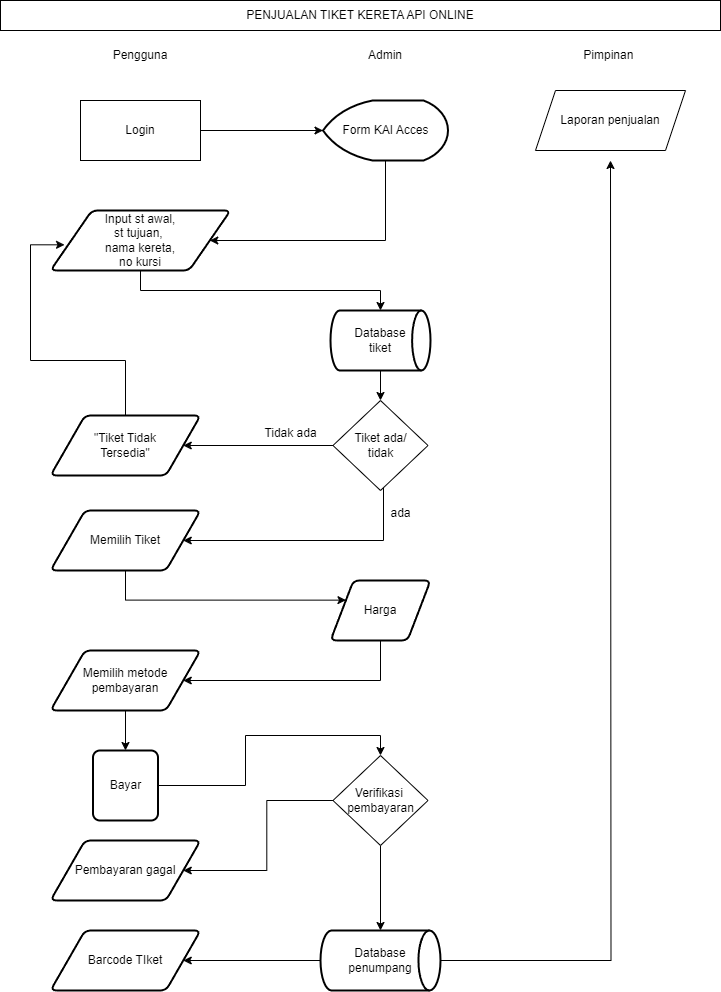

The diagram above was exported from draw.io. Its source (the exported page's mxGraphModel, read from the mxfile embedded in the PNG):
<mxGraphModel dx="1434" dy="784" grid="1" gridSize="10" guides="1" tooltips="1" connect="1" arrows="1" fold="1" page="1" pageScale="1" pageWidth="827" pageHeight="1169" math="0" shadow="0">
  <root>
    <mxCell id="0" />
    <mxCell id="1" parent="0" />
    <mxCell id="Muj1xqNypY7UYE3G1wuV-1" value="PENJUALAN TIKET KERETA API ONLINE" style="rounded=0;whiteSpace=wrap;html=1;" parent="1" vertex="1">
      <mxGeometry x="70" y="80" width="720" height="30" as="geometry" />
    </mxCell>
    <mxCell id="Muj1xqNypY7UYE3G1wuV-2" value="Pengguna" style="text;html=1;strokeColor=none;fillColor=none;align=center;verticalAlign=middle;whiteSpace=wrap;rounded=0;" parent="1" vertex="1">
      <mxGeometry x="180" y="120" width="60" height="30" as="geometry" />
    </mxCell>
    <mxCell id="Muj1xqNypY7UYE3G1wuV-3" value="Admin" style="text;html=1;strokeColor=none;fillColor=none;align=center;verticalAlign=middle;whiteSpace=wrap;rounded=0;" parent="1" vertex="1">
      <mxGeometry x="425" y="120" width="60" height="30" as="geometry" />
    </mxCell>
    <mxCell id="Muj1xqNypY7UYE3G1wuV-9" style="edgeStyle=orthogonalEdgeStyle;rounded=0;orthogonalLoop=1;jettySize=auto;html=1;entryX=0;entryY=0.5;entryDx=0;entryDy=0;entryPerimeter=0;" parent="1" source="Muj1xqNypY7UYE3G1wuV-5" target="Muj1xqNypY7UYE3G1wuV-8" edge="1">
      <mxGeometry relative="1" as="geometry" />
    </mxCell>
    <mxCell id="Muj1xqNypY7UYE3G1wuV-5" value="Login" style="rounded=0;whiteSpace=wrap;html=1;" parent="1" vertex="1">
      <mxGeometry x="150" y="180" width="120" height="60" as="geometry" />
    </mxCell>
    <mxCell id="Muj1xqNypY7UYE3G1wuV-29" style="edgeStyle=orthogonalEdgeStyle;rounded=0;orthogonalLoop=1;jettySize=auto;html=1;entryX=0.5;entryY=0;entryDx=0;entryDy=0;entryPerimeter=0;" parent="1" source="Muj1xqNypY7UYE3G1wuV-7" target="Muj1xqNypY7UYE3G1wuV-22" edge="1">
      <mxGeometry relative="1" as="geometry">
        <Array as="points">
          <mxPoint x="210" y="370" />
          <mxPoint x="450" y="370" />
        </Array>
      </mxGeometry>
    </mxCell>
    <mxCell id="Muj1xqNypY7UYE3G1wuV-7" value="Input st awal, &lt;br&gt;st tujuan,&amp;nbsp;&lt;br&gt;nama kereta, &lt;br&gt;no kursi" style="shape=parallelogram;html=1;strokeWidth=2;perimeter=parallelogramPerimeter;whiteSpace=wrap;rounded=1;arcSize=12;size=0.23;" parent="1" vertex="1">
      <mxGeometry x="120" y="290" width="180" height="60" as="geometry" />
    </mxCell>
    <mxCell id="Muj1xqNypY7UYE3G1wuV-10" style="edgeStyle=orthogonalEdgeStyle;rounded=0;orthogonalLoop=1;jettySize=auto;html=1;entryX=1;entryY=0.5;entryDx=0;entryDy=0;" parent="1" source="Muj1xqNypY7UYE3G1wuV-8" target="Muj1xqNypY7UYE3G1wuV-7" edge="1">
      <mxGeometry relative="1" as="geometry">
        <Array as="points">
          <mxPoint x="455" y="320" />
        </Array>
      </mxGeometry>
    </mxCell>
    <mxCell id="Muj1xqNypY7UYE3G1wuV-8" value="Form KAI Acces" style="strokeWidth=2;html=1;shape=mxgraph.flowchart.display;whiteSpace=wrap;" parent="1" vertex="1">
      <mxGeometry x="392.5" y="180" width="125" height="60" as="geometry" />
    </mxCell>
    <mxCell id="Muj1xqNypY7UYE3G1wuV-25" style="edgeStyle=orthogonalEdgeStyle;rounded=0;orthogonalLoop=1;jettySize=auto;html=1;entryX=1;entryY=0.5;entryDx=0;entryDy=0;" parent="1" source="Muj1xqNypY7UYE3G1wuV-11" target="Muj1xqNypY7UYE3G1wuV-13" edge="1">
      <mxGeometry relative="1" as="geometry" />
    </mxCell>
    <mxCell id="Muj1xqNypY7UYE3G1wuV-26" style="edgeStyle=orthogonalEdgeStyle;rounded=0;orthogonalLoop=1;jettySize=auto;html=1;entryX=1;entryY=0.5;entryDx=0;entryDy=0;" parent="1" source="Muj1xqNypY7UYE3G1wuV-11" target="Muj1xqNypY7UYE3G1wuV-15" edge="1">
      <mxGeometry relative="1" as="geometry">
        <Array as="points">
          <mxPoint x="453" y="620" />
        </Array>
      </mxGeometry>
    </mxCell>
    <mxCell id="Muj1xqNypY7UYE3G1wuV-11" value="Tiket ada/&lt;br&gt;tidak" style="rhombus;whiteSpace=wrap;html=1;" parent="1" vertex="1">
      <mxGeometry x="402.5" y="480" width="95" height="90" as="geometry" />
    </mxCell>
    <mxCell id="Muj1xqNypY7UYE3G1wuV-20" style="edgeStyle=orthogonalEdgeStyle;rounded=0;orthogonalLoop=1;jettySize=auto;html=1;entryX=0.078;entryY=0.572;entryDx=0;entryDy=0;entryPerimeter=0;" parent="1" source="Muj1xqNypY7UYE3G1wuV-13" target="Muj1xqNypY7UYE3G1wuV-7" edge="1">
      <mxGeometry relative="1" as="geometry">
        <Array as="points">
          <mxPoint x="195" y="440" />
          <mxPoint x="100" y="440" />
          <mxPoint x="100" y="324" />
        </Array>
      </mxGeometry>
    </mxCell>
    <mxCell id="Muj1xqNypY7UYE3G1wuV-13" value="&quot;Tiket Tidak&lt;br&gt;Tersedia&quot;" style="shape=parallelogram;html=1;strokeWidth=2;perimeter=parallelogramPerimeter;whiteSpace=wrap;rounded=1;arcSize=12;size=0.23;" parent="1" vertex="1">
      <mxGeometry x="120" y="495" width="150" height="60" as="geometry" />
    </mxCell>
    <mxCell id="Muj1xqNypY7UYE3G1wuV-36" style="edgeStyle=orthogonalEdgeStyle;rounded=0;orthogonalLoop=1;jettySize=auto;html=1;entryX=0;entryY=0.25;entryDx=0;entryDy=0;" parent="1" source="Muj1xqNypY7UYE3G1wuV-15" target="Muj1xqNypY7UYE3G1wuV-35" edge="1">
      <mxGeometry relative="1" as="geometry">
        <Array as="points">
          <mxPoint x="195" y="680" />
        </Array>
      </mxGeometry>
    </mxCell>
    <mxCell id="Muj1xqNypY7UYE3G1wuV-15" value="Memilih Tiket" style="shape=parallelogram;html=1;strokeWidth=2;perimeter=parallelogramPerimeter;whiteSpace=wrap;rounded=1;arcSize=12;size=0.23;" parent="1" vertex="1">
      <mxGeometry x="120" y="590" width="150" height="60" as="geometry" />
    </mxCell>
    <mxCell id="Muj1xqNypY7UYE3G1wuV-30" style="edgeStyle=orthogonalEdgeStyle;rounded=0;orthogonalLoop=1;jettySize=auto;html=1;entryX=0.5;entryY=0;entryDx=0;entryDy=0;" parent="1" source="Muj1xqNypY7UYE3G1wuV-22" target="Muj1xqNypY7UYE3G1wuV-11" edge="1">
      <mxGeometry relative="1" as="geometry" />
    </mxCell>
    <mxCell id="Muj1xqNypY7UYE3G1wuV-22" value="Database &lt;br&gt;tiket" style="strokeWidth=2;html=1;shape=mxgraph.flowchart.direct_data;whiteSpace=wrap;" parent="1" vertex="1">
      <mxGeometry x="400" y="390" width="100" height="60" as="geometry" />
    </mxCell>
    <mxCell id="Muj1xqNypY7UYE3G1wuV-27" value="Tidak ada" style="text;html=1;align=center;verticalAlign=middle;resizable=0;points=[];autosize=1;strokeColor=none;fillColor=none;" parent="1" vertex="1">
      <mxGeometry x="320" y="498" width="80" height="30" as="geometry" />
    </mxCell>
    <mxCell id="Muj1xqNypY7UYE3G1wuV-28" value="ada" style="text;html=1;align=center;verticalAlign=middle;resizable=0;points=[];autosize=1;strokeColor=none;fillColor=none;" parent="1" vertex="1">
      <mxGeometry x="450" y="578" width="40" height="30" as="geometry" />
    </mxCell>
    <mxCell id="Muj1xqNypY7UYE3G1wuV-41" value="" style="edgeStyle=orthogonalEdgeStyle;rounded=0;orthogonalLoop=1;jettySize=auto;html=1;" parent="1" source="Muj1xqNypY7UYE3G1wuV-31" target="Muj1xqNypY7UYE3G1wuV-40" edge="1">
      <mxGeometry relative="1" as="geometry" />
    </mxCell>
    <mxCell id="Muj1xqNypY7UYE3G1wuV-31" value="Memilih metode pembayaran" style="shape=parallelogram;html=1;strokeWidth=2;perimeter=parallelogramPerimeter;whiteSpace=wrap;rounded=1;arcSize=12;size=0.23;" parent="1" vertex="1">
      <mxGeometry x="120" y="730" width="150" height="60" as="geometry" />
    </mxCell>
    <mxCell id="Muj1xqNypY7UYE3G1wuV-38" style="edgeStyle=orthogonalEdgeStyle;rounded=0;orthogonalLoop=1;jettySize=auto;html=1;entryX=1;entryY=0.5;entryDx=0;entryDy=0;" parent="1" source="Muj1xqNypY7UYE3G1wuV-35" target="Muj1xqNypY7UYE3G1wuV-31" edge="1">
      <mxGeometry relative="1" as="geometry">
        <Array as="points">
          <mxPoint x="450" y="760" />
        </Array>
      </mxGeometry>
    </mxCell>
    <mxCell id="Muj1xqNypY7UYE3G1wuV-35" value="Harga" style="shape=parallelogram;html=1;strokeWidth=2;perimeter=parallelogramPerimeter;whiteSpace=wrap;rounded=1;arcSize=12;size=0.23;" parent="1" vertex="1">
      <mxGeometry x="400" y="660" width="100" height="60" as="geometry" />
    </mxCell>
    <mxCell id="Muj1xqNypY7UYE3G1wuV-50" style="edgeStyle=orthogonalEdgeStyle;rounded=0;orthogonalLoop=1;jettySize=auto;html=1;entryX=0.5;entryY=0;entryDx=0;entryDy=0;" parent="1" source="Muj1xqNypY7UYE3G1wuV-40" target="Muj1xqNypY7UYE3G1wuV-48" edge="1">
      <mxGeometry relative="1" as="geometry" />
    </mxCell>
    <mxCell id="Muj1xqNypY7UYE3G1wuV-40" value="Bayar" style="rounded=1;whiteSpace=wrap;html=1;absoluteArcSize=1;arcSize=14;strokeWidth=2;" parent="1" vertex="1">
      <mxGeometry x="162.5" y="830" width="65" height="70" as="geometry" />
    </mxCell>
    <mxCell id="Muj1xqNypY7UYE3G1wuV-52" style="edgeStyle=orthogonalEdgeStyle;rounded=0;orthogonalLoop=1;jettySize=auto;html=1;" parent="1" source="Muj1xqNypY7UYE3G1wuV-43" target="Muj1xqNypY7UYE3G1wuV-47" edge="1">
      <mxGeometry relative="1" as="geometry" />
    </mxCell>
    <mxCell id="Muj1xqNypY7UYE3G1wuV-43" value="Database penumpang" style="strokeWidth=2;html=1;shape=mxgraph.flowchart.direct_data;whiteSpace=wrap;" parent="1" vertex="1">
      <mxGeometry x="390" y="1010" width="120" height="60" as="geometry" />
    </mxCell>
    <mxCell id="Muj1xqNypY7UYE3G1wuV-47" value="Barcode TIket" style="shape=parallelogram;html=1;strokeWidth=2;perimeter=parallelogramPerimeter;whiteSpace=wrap;rounded=1;arcSize=12;size=0.23;" parent="1" vertex="1">
      <mxGeometry x="120" y="1010" width="150" height="60" as="geometry" />
    </mxCell>
    <mxCell id="Muj1xqNypY7UYE3G1wuV-51" style="edgeStyle=orthogonalEdgeStyle;rounded=0;orthogonalLoop=1;jettySize=auto;html=1;entryX=0.5;entryY=0;entryDx=0;entryDy=0;entryPerimeter=0;" parent="1" source="Muj1xqNypY7UYE3G1wuV-48" target="Muj1xqNypY7UYE3G1wuV-43" edge="1">
      <mxGeometry relative="1" as="geometry" />
    </mxCell>
    <mxCell id="Muj1xqNypY7UYE3G1wuV-54" style="edgeStyle=orthogonalEdgeStyle;rounded=0;orthogonalLoop=1;jettySize=auto;html=1;" parent="1" source="Muj1xqNypY7UYE3G1wuV-48" target="Muj1xqNypY7UYE3G1wuV-53" edge="1">
      <mxGeometry relative="1" as="geometry" />
    </mxCell>
    <mxCell id="Muj1xqNypY7UYE3G1wuV-48" value="Verifikasi&amp;nbsp;&lt;br&gt;pembayaran" style="rhombus;whiteSpace=wrap;html=1;" parent="1" vertex="1">
      <mxGeometry x="402.5" y="835" width="95" height="90" as="geometry" />
    </mxCell>
    <mxCell id="Muj1xqNypY7UYE3G1wuV-53" value="Pembayaran gagal" style="shape=parallelogram;html=1;strokeWidth=2;perimeter=parallelogramPerimeter;whiteSpace=wrap;rounded=1;arcSize=12;size=0.23;" parent="1" vertex="1">
      <mxGeometry x="120" y="920" width="150" height="60" as="geometry" />
    </mxCell>
    <mxCell id="J8_zcqtlB92I2Keh7Oy5-1" value="Pimpinan&amp;nbsp;" style="text;html=1;strokeColor=none;fillColor=none;align=center;verticalAlign=middle;whiteSpace=wrap;rounded=0;" parent="1" vertex="1">
      <mxGeometry x="650" y="120" width="60" height="30" as="geometry" />
    </mxCell>
    <mxCell id="J8_zcqtlB92I2Keh7Oy5-3" style="edgeStyle=orthogonalEdgeStyle;rounded=0;orthogonalLoop=1;jettySize=auto;html=1;entryX=0.5;entryY=1;entryDx=0;entryDy=0;entryPerimeter=0;" parent="1" source="Muj1xqNypY7UYE3G1wuV-43" edge="1">
      <mxGeometry relative="1" as="geometry">
        <mxPoint x="680" y="240" as="targetPoint" />
      </mxGeometry>
    </mxCell>
    <mxCell id="lwhYEk-7zJLDePPaTumw-1" value="Laporan penjualan&lt;br&gt;" style="shape=parallelogram;perimeter=parallelogramPerimeter;whiteSpace=wrap;html=1;fixedSize=1;" parent="1" vertex="1">
      <mxGeometry x="605" y="170" width="150" height="60" as="geometry" />
    </mxCell>
  </root>
</mxGraphModel>